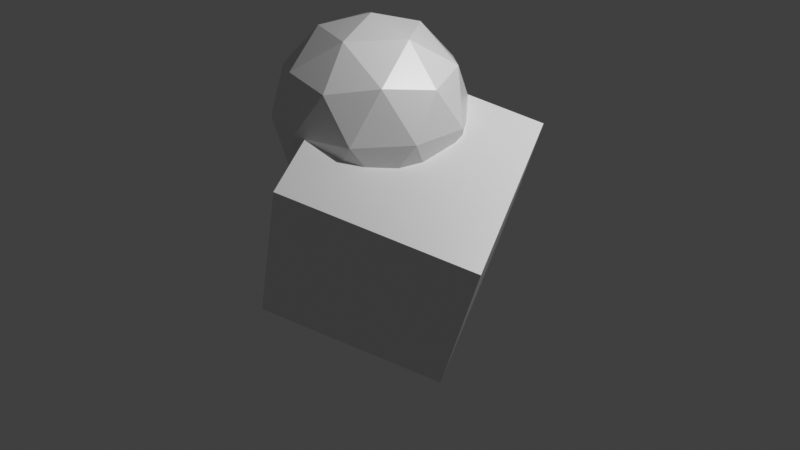 # Source: cube2.blend  (saved by Blender 3.0.42; exported with 4.5.12 LTS)
import bpy
from mathutils import Matrix  # noqa: F401  (used for matrix-valued properties, if any)

bpy.ops.wm.read_factory_settings(use_empty=True)
scene = bpy.context.scene
scene.name = 'Scene'

# ---- collections
col_collection = bpy.data.collections.new('Collection'); scene.collection.children.link(col_collection)

# ---- materials (node trees are filled in below, after node groups)
mat_material = bpy.data.materials.new('Material')
mat_material.alpha_threshold = 0.0
mat_material.use_transparent_shadow = False
mat_material.line_color = (0.0, 0.0, 0.0, 1.0)

# ---- material node trees
mat_material.use_nodes = True; mat_material.node_tree.nodes.clear()
_N = mat_material.node_tree.nodes; _L = mat_material.node_tree.links
n0 = _N.new('ShaderNodeOutputMaterial'); n0.name = 'Material Output'; n0.location = (300, 300)
n1 = _N.new('ShaderNodeBsdfPrincipled'); n1.name = 'Principled BSDF'; n1.location = (10, 300)
n1.distribution = 'GGX'
n1.subsurface_method = 'RANDOM_WALK_SKIN'
n1.inputs[2].default_value = 0.4
n1.inputs[3].default_value = 1.45
n1.inputs[27].default_value = (0.0, 0.0, 0.0, 1.0)
n1.inputs[28].default_value = 1.0
_L.new(n1.outputs[0], n0.inputs[0])
n0.is_active_output = True

# ---- world
world_world = bpy.data.worlds.new('World'); scene.world = world_world
world_world.use_nodes = True; world_world.node_tree.nodes.clear()
_N = world_world.node_tree.nodes; _L = world_world.node_tree.links
n0 = _N.new('ShaderNodeOutputWorld'); n0.name = 'World Output'; n0.location = (300, 300)
n1 = _N.new('ShaderNodeBackground'); n1.name = 'Background'; n1.location = (10, 300)
n1.inputs[0].default_value = (0.05088, 0.05088, 0.05088, 1.0)
_L.new(n1.outputs[0], n0.inputs[0])
n0.is_active_output = True
world_world.color = (0.05088, 0.05088, 0.05088)
world_world.use_sun_shadow = False
world_world.sun_shadow_jitter_overblur = 0.0

# ---- cameras
cam_camera = bpy.data.cameras.new('Camera')
cam_camera.clip_end = 100.0
cam_camera.ortho_scale = 7.314

# ---- lights
light_light = bpy.data.lights.new('Light', 'POINT')
light_light.transmission_factor = 0.0
light_light.energy = 1000.0
light_light.shadow_soft_size = 0.1
light_light.shadow_maximum_resolution = 0.006
light_light.use_absolute_resolution = True

# ---- meshes
me_cube = bpy.data.meshes.new('Cube')
me_cube.from_pydata([(1.0, 1.0, 1.0), (1.0, 1.0, -1.0), (1.0, -1.0, 1.0), (1.0, -1.0, -1.0), (-1.0, 1.0, 1.0), (-1.0, 1.0, -1.0), (-1.0, -1.0, 1.0), (-1.0, -1.0, -1.0), (-0.1211, 0.3331, -0.1679), (0.784, 0.1619, 0.3391), (0.4181, 1.142, 0.233), (-0.0216, 1.223, -0.7187), (0.07247, 0.2936, -1.201), (0.5703, -0.3624, -0.5469), (1.443, 0.9462, 0.1017), (0.945, 1.602, -0.552), (0.7314, 1.078, -1.438), (1.097, 0.09785, -1.332), (1.537, 0.01644, -0.3803), (1.636, 0.9066, -0.931), (0.04156, 0.7582, 0.1347), (0.2566, 0.1821, 0.1971), (0.5735, 0.6575, 0.4327), (0.663, -0.2267, -0.0257), (0.131, -0.126, -0.3237), (-0.2169, 0.806, -0.4247), (0.1, 1.281, -0.189), (-0.1616, 0.2595, -0.708), (-0.1031, 0.7828, -1.032), (0.2448, -0.1493, -0.9307), (1.231, -0.004031, 0.07226), (1.106, -0.3122, -0.4485), (0.9608, 1.119, 0.2932), (1.176, 0.5425, 0.3556), (0.4097, 1.552, -0.6504), (0.6682, 1.504, -0.09105), (0.3395, 0.6973, -1.455), (0.2842, 1.244, -1.171), (0.8471, -0.2644, -1.008), (0.5545, 0.1212, -1.392), (1.618, 0.457, -0.06726), (1.27, 1.389, -0.1682), (0.8523, 1.466, -1.073), (0.9418, 0.5822, -1.532), (1.415, -0.04166, -0.9099), (1.677, 0.9802, -0.391), (1.732, 0.4337, -0.6743), (1.384, 1.366, -0.7752), (1.259, 1.058, -1.296), (1.474, 0.4816, -1.234)], [], [(4, 2, 0), (2, 7, 3), (6, 5, 7), (1, 7, 5), (0, 3, 1), (4, 1, 5), (4, 6, 2), (2, 6, 7), (6, 4, 5), (1, 3, 7), (0, 2, 3), (4, 0, 1), (8, 21, 20), (9, 21, 23), (8, 20, 25), (8, 25, 27), (8, 27, 24), (9, 23, 30), (10, 22, 32), (11, 26, 34), (12, 28, 36), (13, 29, 38), (9, 30, 33), (10, 32, 35), (11, 34, 37), (12, 36, 39), (13, 38, 31), (14, 40, 45), (15, 41, 47), (16, 42, 48), (17, 43, 49), (18, 44, 46), (46, 49, 19), (46, 44, 49), (44, 17, 49), (49, 48, 19), (49, 43, 48), (43, 16, 48), (48, 47, 19), (48, 42, 47), (42, 15, 47), (47, 45, 19), (47, 41, 45), (41, 14, 45), (45, 46, 19), (45, 40, 46), (40, 18, 46), (31, 44, 18), (31, 38, 44), (38, 17, 44), (39, 43, 17), (39, 36, 43), (36, 16, 43), (37, 42, 16), (37, 34, 42), (34, 15, 42), (35, 41, 15), (35, 32, 41), (32, 14, 41), (33, 40, 14), (33, 30, 40), (30, 18, 40), (38, 39, 17), (38, 29, 39), (29, 12, 39), (36, 37, 16), (36, 28, 37), (28, 11, 37), (34, 35, 15), (34, 26, 35), (26, 10, 35), (32, 33, 14), (32, 22, 33), (22, 9, 33), (30, 31, 18), (30, 23, 31), (23, 13, 31), (24, 29, 13), (24, 27, 29), (27, 12, 29), (27, 28, 12), (27, 25, 28), (25, 11, 28), (25, 26, 11), (25, 20, 26), (20, 10, 26), (23, 24, 13), (23, 21, 24), (21, 8, 24), (20, 22, 10), (20, 21, 22), (21, 9, 22)])
_uv = me_cube.uv_layers.new(name='UVMap')
_uv.uv.foreach_set('vector', [0.875, 0.5, 0.625, 0.75, 0.625, 0.5, 0.625, 0.75, 0.375, 1.0, 0.375, 0.75, 0.625, 0.0, 0.375, 0.25, 0.375, 0.0, 0.375, 0.5, 0.125, 0.75, 0.125, 0.5, 0.625, 0.5, 0.375, 0.75, 0.375, 0.5, 0.625, 0.25, 0.375, 0.5, 0.375, 0.25, 0.875, 0.5, 0.875, 0.75, 0.625, 0.75, 0.625, 0.75, 0.625, 1.0, 0.375, 1.0, 0.625, 0.0, 0.625, 0.25, 0.375, 0.25, 0.375, 0.5, 0.375, 0.75, 0.125, 0.75, 0.625, 0.5, 0.625, 0.75, 0.375, 0.75, 0.625, 0.25, 0.625, 0.5, 0.375, 0.5, 0.1818, 0.0, 0.2273, 0.07873, 0.1364, 0.07873, 0.2727, 0.1575, 0.3182, 0.07873, 0.3636, 0.1575, 0.9091, 0.0, 0.9545, 0.07873, 0.8636, 0.07873, 0.7273, 0.0, 0.7727, 0.07873, 0.6818, 0.07873, 0.5455, 0.0, 0.5909, 0.07873, 0.5, 0.07873, 0.2727, 0.1575, 0.3636, 0.1575, 0.3182, 0.2362, 0.09091, 0.1575, 0.1818, 0.1575, 0.1364, 0.2362, 0.8182, 0.1575, 0.9091, 0.1575, 0.8636, 0.2362, 0.6364, 0.1575, 0.7273, 0.1575, 0.6818, 0.2362, 0.4545, 0.1575, 0.5455, 0.1575, 0.5, 0.2362, 0.2727, 0.1575, 0.3182, 0.2362, 0.2273, 0.2362, 0.09091, 0.1575, 0.1364, 0.2362, 0.04546, 0.2362, 0.8182, 0.1575, 0.8636, 0.2362, 0.7727, 0.2362, 0.6364, 0.1575, 0.6818, 0.2362, 0.5909, 0.2362, 0.4545, 0.1575, 0.5, 0.2362, 0.4091, 0.2362, 0.1818, 0.3149, 0.2727, 0.3149, 0.2273, 0.3937, 0.0, 0.3149, 0.09091, 0.3149, 0.04546, 0.3937, 0.7273, 0.3149, 0.8182, 0.3149, 0.7727, 0.3937, 0.5455, 0.3149, 0.6364, 0.3149, 0.5909, 0.3937, 0.3636, 0.3149, 0.4545, 0.3149, 0.4091, 0.3937, 0.4091, 0.3937, 0.5, 0.3937, 0.4545, 0.4724, 0.4091, 0.3937, 0.4545, 0.3149, 0.5, 0.3937, 0.4545, 0.3149, 0.5455, 0.3149, 0.5, 0.3937, 0.5909, 0.3937, 0.6818, 0.3937, 0.6364, 0.4724, 0.5909, 0.3937, 0.6364, 0.3149, 0.6818, 0.3937, 0.6364, 0.3149, 0.7273, 0.3149, 0.6818, 0.3937, 0.7727, 0.3937, 0.8636, 0.3937, 0.8182, 0.4724, 0.7727, 0.3937, 0.8182, 0.3149, 0.8636, 0.3937, 0.8182, 0.3149, 0.9091, 0.3149, 0.8636, 0.3937, 0.04546, 0.3937, 0.1364, 0.3937, 0.09091, 0.4724, 0.04546, 0.3937, 0.09091, 0.3149, 0.1364, 0.3937, 0.09091, 0.3149, 0.1818, 0.3149, 0.1364, 0.3937, 0.2273, 0.3937, 0.3182, 0.3937, 0.2727, 0.4724, 0.2273, 0.3937, 0.2727, 0.3149, 0.3182, 0.3937, 0.2727, 0.3149, 0.3636, 0.3149, 0.3182, 0.3937, 0.4091, 0.2362, 0.4545, 0.3149, 0.3636, 0.3149, 0.4091, 0.2362, 0.5, 0.2362, 0.4545, 0.3149, 0.5, 0.2362, 0.5455, 0.3149, 0.4545, 0.3149, 0.5909, 0.2362, 0.6364, 0.3149, 0.5455, 0.3149, 0.5909, 0.2362, 0.6818, 0.2362, 0.6364, 0.3149, 0.6818, 0.2362, 0.7273, 0.3149, 0.6364, 0.3149, 0.7727, 0.2362, 0.8182, 0.3149, 0.7273, 0.3149, 0.7727, 0.2362, 0.8636, 0.2362, 0.8182, 0.3149, 0.8636, 0.2362, 0.9091, 0.3149, 0.8182, 0.3149, 0.04546, 0.2362, 0.09091, 0.3149, 0.0, 0.3149, 0.04546, 0.2362, 0.1364, 0.2362, 0.09091, 0.3149, 0.1364, 0.2362, 0.1818, 0.3149, 0.09091, 0.3149, 0.2273, 0.2362, 0.2727, 0.3149, 0.1818, 0.3149, 0.2273, 0.2362, 0.3182, 0.2362, 0.2727, 0.3149, 0.3182, 0.2362, 0.3636, 0.3149, 0.2727, 0.3149, 0.5, 0.2362, 0.5909, 0.2362, 0.5455, 0.3149, 0.5, 0.2362, 0.5455, 0.1575, 0.5909, 0.2362, 0.5455, 0.1575, 0.6364, 0.1575, 0.5909, 0.2362, 0.6818, 0.2362, 0.7727, 0.2362, 0.7273, 0.3149, 0.6818, 0.2362, 0.7273, 0.1575, 0.7727, 0.2362, 0.7273, 0.1575, 0.8182, 0.1575, 0.7727, 0.2362, 0.8636, 0.2362, 0.9545, 0.2362, 0.9091, 0.3149, 0.8636, 0.2362, 0.9091, 0.1575, 0.9545, 0.2362, 0.9091, 0.1575, 1.0, 0.1575, 0.9545, 0.2362, 0.1364, 0.2362, 0.2273, 0.2362, 0.1818, 0.3149, 0.1364, 0.2362, 0.1818, 0.1575, 0.2273, 0.2362, 0.1818, 0.1575, 0.2727, 0.1575, 0.2273, 0.2362, 0.3182, 0.2362, 0.4091, 0.2362, 0.3636, 0.3149, 0.3182, 0.2362, 0.3636, 0.1575, 0.4091, 0.2362, 0.3636, 0.1575, 0.4545, 0.1575, 0.4091, 0.2362, 0.5, 0.07873, 0.5455, 0.1575, 0.4545, 0.1575, 0.5, 0.07873, 0.5909, 0.07873, 0.5455, 0.1575, 0.5909, 0.07873, 0.6364, 0.1575, 0.5455, 0.1575, 0.6818, 0.07873, 0.7273, 0.1575, 0.6364, 0.1575, 0.6818, 0.07873, 0.7727, 0.07873, 0.7273, 0.1575, 0.7727, 0.07873, 0.8182, 0.1575, 0.7273, 0.1575, 0.8636, 0.07873, 0.9091, 0.1575, 0.8182, 0.1575, 0.8636, 0.07873, 0.9545, 0.07873, 0.9091, 0.1575, 0.9545, 0.07873, 1.0, 0.1575, 0.9091, 0.1575, 0.3636, 0.1575, 0.4091, 0.07873, 0.4545, 0.1575, 0.3636, 0.1575, 0.3182, 0.07873, 0.4091, 0.07873, 0.3182, 0.07873, 0.3636, 0.0, 0.4091, 0.07873, 0.1364, 0.07873, 0.1818, 0.1575, 0.09091, 0.1575, 0.1364, 0.07873, 0.2273, 0.07873, 0.1818, 0.1575, 0.2273, 0.07873, 0.2727, 0.1575, 0.1818, 0.1575])
_ca = me_cube.color_attributes.new('Col', 'BYTE_COLOR', 'CORNER')
_ca.data.foreach_set('color', [0.016, 1.0, 0.008023, 1.0, 0.016, 1.0, 0.008023, 1.0, 0.016, 1.0, 0.008023, 1.0, 0.016, 1.0, 0.008023, 1.0, 0.016, 1.0, 0.008023, 1.0, 0.016, 1.0, 0.008023, 1.0, 0.016, 1.0, 0.008023, 1.0, 0.016, 1.0, 0.008023, 1.0, 0.016, 1.0, 0.008023, 1.0, 0.016, 1.0, 0.008023, 1.0, 0.016, 1.0, 0.008023, 1.0, 0.016, 1.0, 0.008023, 1.0, 0.016, 1.0, 0.008023, 1.0, 0.016, 1.0, 0.008023, 1.0, 0.016, 1.0, 0.008023, 1.0, 0.016, 1.0, 0.008023, 1.0, 0.016, 1.0, 0.008023, 1.0, 0.016, 1.0, 0.008023, 1.0, 0.016, 1.0, 0.008023, 1.0, 0.016, 1.0, 0.008023, 1.0, 0.016, 1.0, 0.008023, 1.0, 0.016, 1.0, 0.008023, 1.0, 0.016, 1.0, 0.008023, 1.0, 0.016, 1.0, 0.008023, 1.0, 0.016, 1.0, 0.008023, 1.0, 0.016, 1.0, 0.008023, 1.0, 0.016, 1.0, 0.008023, 1.0, 0.016, 1.0, 0.008023, 1.0, 0.016, 1.0, 0.008023, 1.0, 0.016, 1.0, 0.008023, 1.0, 0.016, 1.0, 0.008023, 1.0, 0.016, 1.0, 0.008023, 1.0, 0.016, 1.0, 0.008023, 1.0, 0.016, 1.0, 0.008023, 1.0, 0.016, 1.0, 0.008023, 1.0, 0.016, 1.0, 0.008023, 1.0, 0.009134, 0.0, 1.0, 1.0, 0.009134, 0.0, 1.0, 1.0, 0.009134, 0.0, 1.0, 1.0, 0.009134, 0.0, 1.0, 1.0, 0.009134, 0.0, 1.0, 1.0, 0.009134, 0.0, 1.0, 1.0, 0.009134, 0.0, 1.0, 1.0, 0.009134, 0.0, 1.0, 1.0, 0.009134, 0.0, 1.0, 1.0, 0.009134, 0.0, 1.0, 1.0, 0.009134, 0.0, 1.0, 1.0, 0.009134, 0.0, 1.0, 1.0, 0.009134, 0.0, 1.0, 1.0, 0.009134, 0.0, 1.0, 1.0, 0.009134, 0.0, 1.0, 1.0, 0.009134, 0.0, 1.0, 1.0, 0.009134, 0.0, 1.0, 1.0, 0.009134, 0.0, 1.0, 1.0, 0.009134, 0.0, 1.0, 1.0, 0.009134, 0.0, 1.0, 1.0, 0.009134, 0.0, 1.0, 1.0, 0.009134, 0.0, 1.0, 1.0, 0.009134, 0.0, 1.0, 1.0, 0.009134, 0.0, 1.0, 1.0, 0.009134, 0.0, 1.0, 1.0, 0.009134, 0.0, 1.0, 1.0, 0.009134, 0.0, 1.0, 1.0, 0.009134, 0.0, 1.0, 1.0, 0.009134, 0.0, 1.0, 1.0, 0.009134, 0.0, 1.0, 1.0, 0.009134, 0.0, 1.0, 1.0, 0.009134, 0.0, 1.0, 1.0, 0.009134, 0.0, 1.0, 1.0, 0.009134, 0.0, 1.0, 1.0, 0.009134, 0.0, 1.0, 1.0, 0.009134, 0.0, 1.0, 1.0, 0.009134, 0.0, 1.0, 1.0, 0.009134, 0.0, 1.0, 1.0, 0.009134, 0.0, 1.0, 1.0, 0.009134, 0.0, 1.0, 1.0, 0.009134, 0.0, 1.0, 1.0, 0.009134, 0.0, 1.0, 1.0, 0.009134, 0.0, 1.0, 1.0, 0.009134, 0.0, 1.0, 1.0, 0.009134, 0.0, 1.0, 1.0, 0.009134, 0.0, 1.0, 1.0, 0.009134, 0.0, 1.0, 1.0, 0.009134, 0.0, 1.0, 1.0, 0.009134, 0.0, 1.0, 1.0, 0.009134, 0.0, 1.0, 1.0, 0.009134, 0.0, 1.0, 1.0, 0.009134, 0.0, 1.0, 1.0, 0.009134, 0.0, 1.0, 1.0, 0.009134, 0.0, 1.0, 1.0, 0.009134, 0.0, 1.0, 1.0, 0.009134, 0.0, 1.0, 1.0, 0.009134, 0.0, 1.0, 1.0, 0.009134, 0.0, 1.0, 1.0, 0.009134, 0.0, 1.0, 1.0, 0.009134, 0.0, 1.0, 1.0, 0.009134, 0.0, 1.0, 1.0, 0.009134, 0.0, 1.0, 1.0, 0.009134, 0.0, 1.0, 1.0, 0.009134, 0.0, 1.0, 1.0, 0.009134, 0.0, 1.0, 1.0, 0.009134, 0.0, 1.0, 1.0, 0.009134, 0.0, 1.0, 1.0, 0.009134, 0.0, 1.0, 1.0, 0.009134, 0.0, 1.0, 1.0, 0.009134, 0.0, 1.0, 1.0, 0.009134, 0.0, 1.0, 1.0, 0.009134, 0.0, 1.0, 1.0, 0.009134, 0.0, 1.0, 1.0, 0.009134, 0.0, 1.0, 1.0, 0.009134, 0.0, 1.0, 1.0, 0.009134, 0.0, 1.0, 1.0, 0.009134, 0.0, 1.0, 1.0, 0.009134, 0.0, 1.0, 1.0, 0.009134, 0.0, 1.0, 1.0, 0.009134, 0.0, 1.0, 1.0, 0.009134, 0.0, 1.0, 1.0, 0.009134, 0.0, 1.0, 1.0, 0.009134, 0.0, 1.0, 1.0, 0.009134, 0.0, 1.0, 1.0, 0.009134, 0.0, 1.0, 1.0, 0.009134, 0.0, 1.0, 1.0, 0.009134, 0.0, 1.0, 1.0, 0.009134, 0.0, 1.0, 1.0, 0.009134, 0.0, 1.0, 1.0, 0.009134, 0.0, 1.0, 1.0, 0.009134, 0.0, 1.0, 1.0, 0.009134, 0.0, 1.0, 1.0, 0.009134, 0.0, 1.0, 1.0, 0.009134, 0.0, 1.0, 1.0, 0.009134, 0.0, 1.0, 1.0, 0.009134, 0.0, 1.0, 1.0, 0.009134, 0.0, 1.0, 1.0, 0.009134, 0.0, 1.0, 1.0, 0.009134, 0.0, 1.0, 1.0, 0.009134, 0.0, 1.0, 1.0, 0.009134, 0.0, 1.0, 1.0, 0.009134, 0.0, 1.0, 1.0, 0.009134, 0.0, 1.0, 1.0, 0.009134, 0.0, 1.0, 1.0, 0.009134, 0.0, 1.0, 1.0, 0.009134, 0.0, 1.0, 1.0, 0.009134, 0.0, 1.0, 1.0, 0.009134, 0.0, 1.0, 1.0, 0.009134, 0.0, 1.0, 1.0, 0.009134, 0.0, 1.0, 1.0, 0.009134, 0.0, 1.0, 1.0, 0.009134, 0.0, 1.0, 1.0, 0.009134, 0.0, 1.0, 1.0, 0.009134, 0.0, 1.0, 1.0, 0.009134, 0.0, 1.0, 1.0, 0.009134, 0.0, 1.0, 1.0, 0.009134, 0.0, 1.0, 1.0, 0.009134, 0.0, 1.0, 1.0, 0.009134, 0.0, 1.0, 1.0, 0.009134, 0.0, 1.0, 1.0, 0.009134, 0.0, 1.0, 1.0, 0.009134, 0.0, 1.0, 1.0, 0.009134, 0.0, 1.0, 1.0, 0.009134, 0.0, 1.0, 1.0, 0.009134, 0.0, 1.0, 1.0, 0.009134, 0.0, 1.0, 1.0, 0.009134, 0.0, 1.0, 1.0, 0.009134, 0.0, 1.0, 1.0, 0.009134, 0.0, 1.0, 1.0, 0.009134, 0.0, 1.0, 1.0, 0.009134, 0.0, 1.0, 1.0, 0.009134, 0.0, 1.0, 1.0, 0.009134, 0.0, 1.0, 1.0, 0.009134, 0.0, 1.0, 1.0, 0.009134, 0.0, 1.0, 1.0, 0.009134, 0.0, 1.0, 1.0, 0.009134, 0.0, 1.0, 1.0, 0.009134, 0.0, 1.0, 1.0, 0.009134, 0.0, 1.0, 1.0, 0.009134, 0.0, 1.0, 1.0, 0.009134, 0.0, 1.0, 1.0, 0.009134, 0.0, 1.0, 1.0, 0.009134, 0.0, 1.0, 1.0, 0.009134, 0.0, 1.0, 1.0, 0.009134, 0.0, 1.0, 1.0, 0.009134, 0.0, 1.0, 1.0, 0.009134, 0.0, 1.0, 1.0, 0.009134, 0.0, 1.0, 1.0, 0.009134, 0.0, 1.0, 1.0, 0.009134, 0.0, 1.0, 1.0, 0.009134, 0.0, 1.0, 1.0, 0.009134, 0.0, 1.0, 1.0, 0.009134, 0.0, 1.0, 1.0, 0.009134, 0.0, 1.0, 1.0, 0.009134, 0.0, 1.0, 1.0, 0.009134, 0.0, 1.0, 1.0, 0.009134, 0.0, 1.0, 1.0, 0.009134, 0.0, 1.0, 1.0, 0.009134, 0.0, 1.0, 1.0, 0.009134, 0.0, 1.0, 1.0, 0.009134, 0.0, 1.0, 1.0, 0.009134, 0.0, 1.0, 1.0, 0.009134, 0.0, 1.0, 1.0, 0.009134, 0.0, 1.0, 1.0, 0.009134, 0.0, 1.0, 1.0, 0.009134, 0.0, 1.0, 1.0, 0.009134, 0.0, 1.0, 1.0, 0.009134, 0.0, 1.0, 1.0, 0.009134, 0.0, 1.0, 1.0, 0.009134, 0.0, 1.0, 1.0, 0.009134, 0.0, 1.0, 1.0, 0.009134, 0.0, 1.0, 1.0, 0.009134, 0.0, 1.0, 1.0, 0.009134, 0.0, 1.0, 1.0, 0.009134, 0.0, 1.0, 1.0, 0.009134, 0.0, 1.0, 1.0, 0.009134, 0.0, 1.0, 1.0, 0.009134, 0.0, 1.0, 1.0, 0.009134, 0.0, 1.0, 1.0, 0.009134, 0.0, 1.0, 1.0, 0.009134, 0.0, 1.0, 1.0, 0.009134, 0.0, 1.0, 1.0, 0.009134, 0.0, 1.0, 1.0, 0.009134, 0.0, 1.0, 1.0, 0.009134, 0.0, 1.0, 1.0, 0.009134, 0.0, 1.0, 1.0, 0.009134, 0.0, 1.0, 1.0, 0.009134, 0.0, 1.0, 1.0, 0.009134, 0.0, 1.0, 1.0, 0.009134, 0.0, 1.0, 1.0, 0.009134, 0.0, 1.0, 1.0, 0.009134, 0.0, 1.0, 1.0, 0.009134, 0.0, 1.0, 1.0, 0.009134, 0.0, 1.0, 1.0, 0.009134, 0.0, 1.0, 1.0, 0.009134, 0.0, 1.0, 1.0, 0.009134, 0.0, 1.0, 1.0, 0.009134, 0.0, 1.0, 1.0, 0.009134, 0.0, 1.0, 1.0, 0.009134, 0.0, 1.0, 1.0, 0.009134, 0.0, 1.0, 1.0, 0.009134, 0.0, 1.0, 1.0, 0.009134, 0.0, 1.0, 1.0, 0.009134, 0.0, 1.0, 1.0, 0.009134, 0.0, 1.0, 1.0, 0.009134, 0.0, 1.0, 1.0, 0.009134, 0.0, 1.0, 1.0, 0.009134, 0.0, 1.0, 1.0, 0.009134, 0.0, 1.0, 1.0, 0.009134, 0.0, 1.0, 1.0, 0.009134, 0.0, 1.0, 1.0, 0.009134, 0.0, 1.0, 1.0, 0.009134, 0.0, 1.0, 1.0, 0.009134, 0.0, 1.0, 1.0, 0.009134, 0.0, 1.0, 1.0, 0.009134, 0.0, 1.0, 1.0, 0.009134, 0.0, 1.0, 1.0, 0.009134, 0.0, 1.0, 1.0, 0.009134, 0.0, 1.0, 1.0, 0.009134, 0.0, 1.0, 1.0, 0.009134, 0.0, 1.0, 1.0, 0.009134, 0.0, 1.0, 1.0, 0.009134, 0.0, 1.0, 1.0, 0.009134, 0.0, 1.0, 1.0, 0.009134, 0.0, 1.0, 1.0, 0.009134, 0.0, 1.0, 1.0, 0.009134, 0.0, 1.0, 1.0, 0.009134, 0.0, 1.0, 1.0, 0.009134, 0.0, 1.0, 1.0, 0.009134, 0.0, 1.0, 1.0, 0.009134, 0.0, 1.0, 1.0, 0.009134, 0.0, 1.0, 1.0, 0.009134, 0.0, 1.0, 1.0, 0.009134, 0.0, 1.0, 1.0, 0.009134, 0.0, 1.0, 1.0, 0.009134, 0.0, 1.0, 1.0, 0.009134, 0.0, 1.0, 1.0, 0.009134, 0.0, 1.0, 1.0, 0.009134, 0.0, 1.0, 1.0, 0.009134, 0.0, 1.0, 1.0])
me_cube.materials.append(mat_material)
me_cube.use_remesh_preserve_volume = False
me_cube.use_remesh_preserve_attributes = False
me_cube.use_mirror_vertex_groups = False
me_cube.update()

# ---- objects
ob_cube = bpy.data.objects.new('Cube', me_cube)
ob_light = bpy.data.objects.new('Light', light_light)
ob_camera = bpy.data.objects.new('Camera', cam_camera)

# ---- transforms, parenting, visibility, modifiers, constraints
ob_cube.location = (0.0, 0.0, 0.0)
ob_cube.rotation_euler = (-0.6445, -2.068, 2.702)
ob_cube.lock_rotations_4d = False
ob_cube.empty_display_type = 'ARROWS'
ob_cube.lineart.crease_threshold = 0.0
ob_light.location = (4.076, 1.005, 5.904)
ob_light.rotation_euler = (0.6503, 0.05522, 1.866)
ob_light.lock_rotations_4d = False
ob_light.empty_display_type = 'ARROWS'
ob_light.color = (0.0, 0.0, 0.0, 0.0)
ob_light.lineart.crease_threshold = 0.0
ob_camera.location = (7.359, -6.926, 4.958)
ob_camera.rotation_euler = (1.109, 0.0, 0.8149)
ob_camera.lock_rotations_4d = False
ob_camera.empty_display_type = 'ARROWS'
ob_camera.color = (0.0, 0.0, 0.0, 0.0)
ob_camera.display_type = 'WIRE'
ob_camera.lineart.crease_threshold = 0.0

# ---- collection membership
col_collection.objects.link(ob_cube)
col_collection.objects.link(ob_light)
col_collection.objects.link(ob_camera)

# ---- scene / render settings (as saved in the file)
scene.camera = ob_camera
scene.frame_start = 1; scene.frame_end = 250; scene.frame_set(1)
scene.render.engine = 'BLENDER_EEVEE_NEXT'
scene.cycles.sampling_pattern = 'TABULATED_SOBOL'
scene.cycles.use_light_tree = False
scene.view_settings.view_transform = 'Standard'
bpy.context.view_layer.update()
